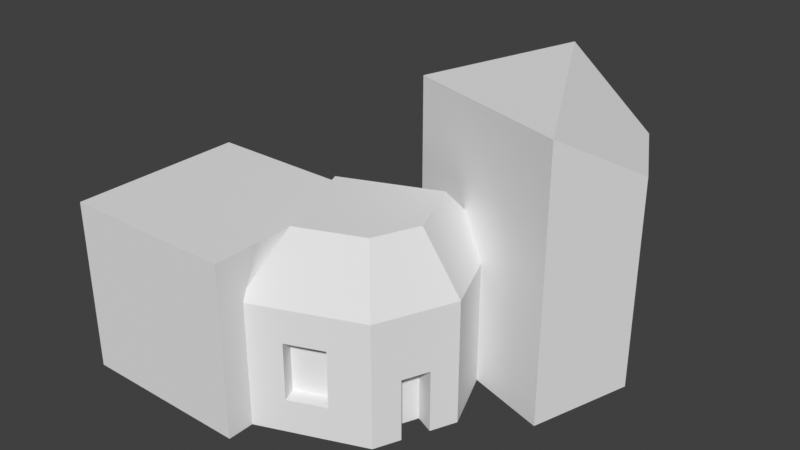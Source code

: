 # Source: XIVgate_AGR_Collision.blend  (saved by Blender 5.2.44; exported with 4.5.12 LTS)
import bpy
from mathutils import Matrix  # noqa: F401  (used for matrix-valued properties, if any)

bpy.ops.wm.read_factory_settings(use_empty=True)
scene = bpy.context.scene
scene.name = 'Scene'

# ---- collections
col_collection = bpy.data.collections.new('Collection'); scene.collection.children.link(col_collection)

# ---- world
world_world = bpy.data.worlds.new('World'); scene.world = world_world
world_world.use_nodes = True; world_world.node_tree.nodes.clear()
_N = world_world.node_tree.nodes; _L = world_world.node_tree.links
n0 = _N.new('ShaderNodeOutputWorld'); n0.name = 'World Output'; n0.location = (300, 300)
n1 = _N.new('ShaderNodeBackground'); n1.name = 'Background'; n1.location = (10, 300)
n1.inputs[0].default_value = (0.05088, 0.05088, 0.05088, 1.0)
_L.new(n1.outputs[0], n0.inputs[0])
n0.is_active_output = True
world_world.color = (0.05088, 0.05088, 0.05088)
world_world.use_sun_shadow = False
world_world.sun_shadow_jitter_overblur = 0.0

# ---- meshes
me_cube = bpy.data.meshes.new('Cube')
me_cube.from_pydata([(-1.0, -1.0, 0.003865), (-1.0, -1.0, 1.959), (-1.0, 1.0, 0.003865), (-1.0, 1.0, 1.959), (1.0, -1.0, 0.003865), (1.0, -1.0, 1.959), (1.0, 1.0, 0.003865), (1.0, 1.0, 1.959), (0.9412, -0.7197, 0.003865), (0.9412, -0.7197, 1.414), (0.2016, 1.139, 0.003865), (0.2016, 1.139, 1.414), (2.304, 0.06198, 1.414), (2.428, 0.351, 1.414), (2.06, 1.878, 0.003865), (2.06, 1.878, 1.414), (3.176, 1.078, 0.003865), (3.176, 1.078, 3.084), (1.262, 1.659, 0.003865), (1.262, 1.659, 3.084), (1.262, 1.659, 1.956), (3.176, 1.078, 1.956), (1.843, 3.573, 0.003865), (1.843, 3.573, 3.084), (2.553, 0.6401, 0.003865), (2.179, -0.2271, 0.003865), (2.179, -0.2271, 1.414), (2.553, 0.6401, 1.414), (2.304, 0.06198, 0.003865), (2.428, 0.351, 0.003865), (0.9412, -0.7197, 0.7091), (0.2016, 1.139, 0.7091), (2.06, 1.878, 0.7091), (2.304, 0.06198, 0.7091), (2.179, -0.2271, 0.7091), (2.553, 0.6401, 0.7091), (2.428, 0.351, 0.7091), (2.091, 0.1534, 0.003865), (2.216, 0.4424, 0.003865), (2.091, 0.1534, 0.7091), (2.216, 0.4424, 0.7091), (1.766, -0.3913, 0.003865), (1.354, -0.5555, 0.003865), (1.766, -0.3913, 1.414), (1.354, -0.5555, 1.414), (1.702, -0.2287, 0.3837), (1.702, -0.2287, 1.035), (1.766, -0.3913, 1.035), (1.766, -0.3913, 0.3837), (2.069, -0.2709, 0.7091), (1.354, -0.5555, 0.3837), (1.354, -0.5555, 1.035), (1.051, -0.6759, 0.7091), (1.289, -0.3929, 0.3837), (1.289, -0.3929, 1.035), (1.284, -0.3139, 2.169), (0.8568, 0.76, 2.169), (1.931, 1.187, 2.169), (2.144, 0.3049, 2.169), (2.072, 0.1379, 2.169), (2.216, 0.472, 2.169), (2.0, -0.02918, 2.169), (1.523, -0.219, 2.169), (1.761, -0.1241, 2.169), (3.018, 3.216, 0.003865), (3.533, 2.253, 0.003865), (3.533, 2.253, 2.422), (3.018, 3.216, 2.422), (1.843, 3.573, 1.956), (3.533, 2.253, 1.956), (3.018, 3.216, 1.956)], [], [(0, 1, 3, 2), (2, 3, 7, 6), (6, 7, 5, 4), (4, 5, 1, 0), (7, 3, 1, 5), (30, 9, 11, 31), (31, 11, 15, 32), (29, 36, 40, 38), (14, 32, 35, 24), (48, 47, 46, 45), (34, 25, 28, 33), (21, 17, 19, 20), (20, 19, 23, 68), (22, 68, 70, 64), (65, 69, 21, 16), (66, 69, 70, 67), (36, 29, 24, 35), (32, 15, 27, 35), (51, 50, 53, 54), (12, 13, 58, 59), (13, 36, 35, 27), (26, 34, 33, 12), (12, 33, 36, 13), (10, 31, 32, 14), (8, 30, 31, 10), (39, 37, 38, 40), (36, 33, 39, 40), (33, 28, 37, 39), (46, 54, 53, 45), (47, 51, 54, 46), (47, 48, 49), (50, 51, 52), (50, 48, 45, 53), (25, 34, 49, 48, 41), (34, 26, 43, 47, 49), (41, 48, 50, 42), (47, 43, 44, 51), (52, 51, 44, 9, 30), (42, 50, 52, 30, 8), (57, 56, 55, 62, 63, 61, 59, 58, 60), (43, 26, 61, 63), (15, 11, 56, 57), (27, 15, 57, 60), (11, 9, 55, 56), (26, 12, 59, 61), (44, 43, 63, 62), (9, 44, 62, 55), (13, 27, 60, 58), (69, 65, 64, 70), (68, 23, 67, 70), (69, 66, 17, 21), (23, 19, 17), (18, 20, 68, 22), (16, 21, 20, 18), (67, 23, 17, 66)])
_uv = me_cube.uv_layers.new(name='UVMap')
_uv.uv.foreach_set('vector', [0.375, 0.0, 0.625, 0.0, 0.625, 0.25, 0.375, 0.25, 0.375, 0.25, 0.625, 0.25, 0.625, 0.5, 0.375, 0.5, 0.375, 0.5, 0.625, 0.5, 0.625, 0.75, 0.375, 0.75, 0.375, 0.75, 0.625, 0.75, 0.625, 1.0, 0.375, 1.0, 0.625, 0.5, 0.875, 0.5, 0.875, 0.75, 0.625, 0.75, 0.5, 0.0, 0.625, 0.0, 0.625, 0.25, 0.5, 0.25, 0.5, 0.25, 0.625, 0.25, 0.625, 0.5, 0.5, 0.5, 0.3657, 0.7129, 0.5, 0.7129, 0.5, 0.7129, 0.3657, 0.7129, 0.375, 0.5, 0.5, 0.5, 0.5, 0.6666, 0.375, 0.6666, 0.4345, 0.8704, 0.5662, 0.8704, 0.5662, 0.8704, 0.4345, 0.8704, 0.5, 0.8056, 0.3472, 0.8056, 0.3565, 0.7593, 0.5, 0.7593, 0.5335, 0.0, 0.625, 0.0, 0.625, 0.25, 0.5335, 0.25, 0.5335, 0.25, 0.625, 0.25, 0.625, 0.5, 0.5335, 0.5, 0.375, 0.5, 0.5335, 0.5, 0.5335, 0.6535, 0.375, 0.6535, 0.375, 0.8465, 0.5539, 0.8261, 0.5335, 1.0, 0.375, 1.0, 0.6572, 0.8143, 0.5539, 0.8261, 0.5335, 0.6535, 0.625, 0.6535, 0.5, 0.7129, 0.3657, 0.7129, 0.375, 0.6666, 0.5, 0.6666, 0.5, 0.5, 0.625, 0.5, 0.625, 0.6666, 0.5, 0.6666, 0.5627, 0.9352, 0.438, 0.9352, 0.438, 0.9352, 0.5627, 0.9352, 0.6435, 0.7593, 0.6343, 0.7129, 0.6343, 0.7129, 0.6435, 0.7593, 0.6343, 0.7129, 0.5, 0.7129, 0.5, 0.6666, 0.625, 0.6666, 0.6528, 0.8056, 0.5, 0.8056, 0.5, 0.7593, 0.6435, 0.7593, 0.6435, 0.7593, 0.5, 0.7593, 0.5, 0.7129, 0.6343, 0.7129, 0.375, 0.25, 0.5, 0.25, 0.5, 0.5, 0.375, 0.5, 0.375, 0.0, 0.5, 0.0, 0.5, 0.25, 0.375, 0.25, 0.5, 0.7593, 0.3565, 0.7593, 0.3657, 0.7129, 0.5, 0.7129, 0.5, 0.7129, 0.5, 0.7593, 0.5, 0.7593, 0.5, 0.7129, 0.5, 0.7593, 0.3565, 0.7593, 0.3565, 0.7593, 0.5, 0.7593, 0.5662, 0.8704, 0.5627, 0.9352, 0.438, 0.9352, 0.4345, 0.8704, 0.5662, 0.8704, 0.5627, 0.9352, 0.5627, 0.9352, 0.5662, 0.8704, 0.5662, 0.8704, 0.4345, 0.8704, 0.5, 0.8229, 0.438, 0.9352, 0.5627, 0.9352, 0.5, 0.9827, 0.438, 0.9352, 0.4345, 0.8704, 0.4345, 0.8704, 0.438, 0.9352, 0.3472, 0.8056, 0.5, 0.8056, 0.5, 0.8229, 0.4345, 0.8704, 0.3565, 0.8704, 0.5, 0.8056, 0.6528, 0.8056, 0.6435, 0.8704, 0.5662, 0.8704, 0.5, 0.8229, 0.3565, 0.8704, 0.4345, 0.8704, 0.438, 0.9352, 0.3657, 0.9352, 0.5662, 0.8704, 0.6435, 0.8704, 0.6343, 0.9352, 0.5627, 0.9352, 0.5, 0.9827, 0.5627, 0.9352, 0.6343, 0.9352, 0.625, 1.0, 0.5, 1.0, 0.3657, 0.9352, 0.438, 0.9352, 0.5, 0.9827, 0.5, 1.0, 0.375, 1.0, 0.625, 0.5, 0.875, 0.5, 0.875, 0.75, 0.8009, 0.7685, 0.7269, 0.7871, 0.6528, 0.8056, 0.6435, 0.7593, 0.6343, 0.7129, 0.625, 0.6666, 0.6435, 0.8704, 0.6528, 0.8056, 0.6528, 0.8056, 0.6435, 0.8704, 0.625, 0.5, 0.625, 0.25, 0.625, 0.25, 0.625, 0.5, 0.625, 0.6666, 0.625, 0.5, 0.625, 0.5, 0.625, 0.6666, 0.625, 0.25, 0.625, 0.0, 0.625, 0.0, 0.625, 0.25, 0.6528, 0.8056, 0.6435, 0.7593, 0.6435, 0.7593, 0.6528, 0.8056, 0.6343, 0.9352, 0.6435, 0.8704, 0.6435, 0.8704, 0.6343, 0.9352, 0.625, 1.0, 0.6343, 0.9352, 0.6343, 0.9352, 0.625, 1.0, 0.6343, 0.7129, 0.625, 0.6666, 0.625, 0.6666, 0.6343, 0.7129, 0.5539, 0.8261, 0.375, 0.8465, 0.375, 0.6535, 0.5335, 0.6535, 0.5335, 0.5, 0.625, 0.5, 0.625, 0.6535, 0.5335, 0.6535, 0.5539, 0.8261, 0.6572, 0.8143, 0.625, 1.0, 0.5335, 1.0, 0.625, 0.5, 0.875, 0.5, 0.875, 0.75, 0.375, 0.25, 0.5335, 0.25, 0.5335, 0.5, 0.375, 0.5, 0.375, 0.0, 0.5335, 0.0, 0.5335, 0.25, 0.375, 0.25, 0.625, 0.6535, 0.625, 0.5, 0.875, 0.75, 0.6572, 0.8143])
me_cube.update()

# ---- objects
ob_cube = bpy.data.objects.new('Cube', me_cube)

# ---- transforms, parenting, visibility, modifiers, constraints
ob_cube.location = (0.0, 0.0, 0.0)

# ---- collection membership
col_collection.objects.link(ob_cube)

# ---- scene / render settings (as saved in the file)
scene.frame_start = 1; scene.frame_end = 250; scene.frame_set(1)
scene.render.engine = 'CYCLES'
scene.render.bake_bias = 0.0
scene.render.bake_samples = 0
scene.eevee.fast_gi_thickness_far = 0.0
scene.eevee.ray_tracing_options.trace_max_roughness = 0.0
scene.view_settings.view_transform = 'Standard'
bpy.context.view_layer.update()

# ---- added for rendering (the .blend has no active camera and no usable light): camera, sun
cam_auto = bpy.data.cameras.new('AutoCamera')
cam_auto.lens = 50.0
cam_auto.sensor_width = 36.0
cam_auto.clip_end = 1000.0
ob_auto_camera = bpy.data.objects.new('AutoCamera', cam_auto)
scene.collection.objects.link(ob_auto_camera)
ob_auto_camera.location = (7.86988, -6.63788, 6.82656)
ob_auto_camera.rotation_euler = (1.09748, -7.21219e-08, 0.694738)
scene.camera = ob_auto_camera
light_auto_sun = bpy.data.lights.new('AutoSun', 'SUN')
light_auto_sun.energy = 3.0
light_auto_sun.angle = 0.0523599
ob_auto_sun = bpy.data.objects.new('AutoSun', light_auto_sun)
scene.collection.objects.link(ob_auto_sun)
ob_auto_sun.rotation_euler = (0.872665, 0.174533, 0.523599)
bpy.context.view_layer.update()
